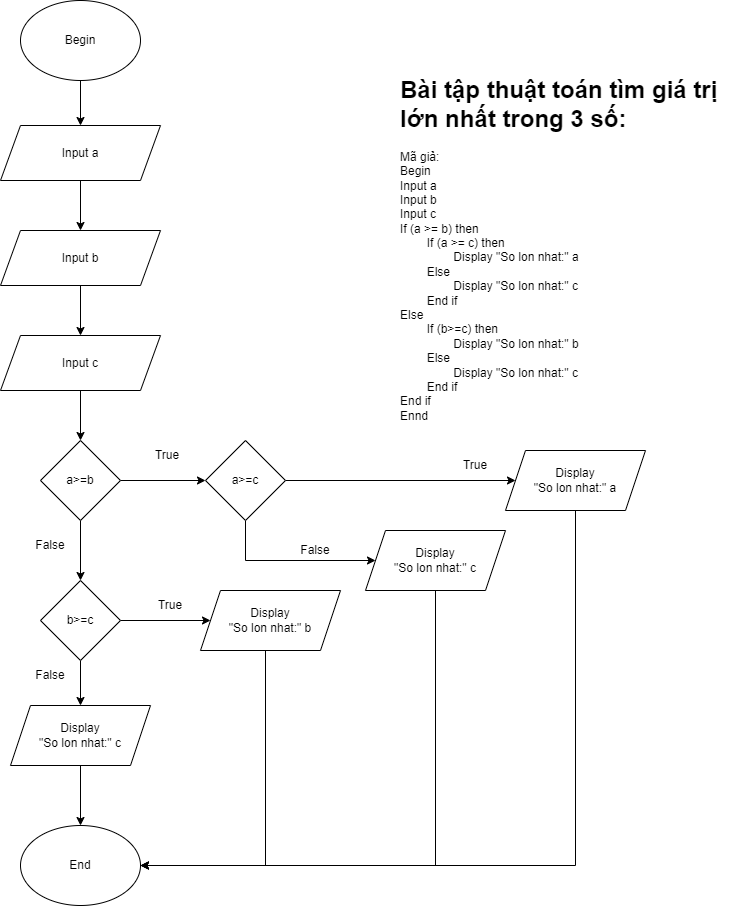

The diagram above was exported from draw.io. Its source (the exported page's mxGraphModel, read from the mxfile embedded in the PNG):
<mxGraphModel dx="2302" dy="794" grid="1" gridSize="10" guides="1" tooltips="1" connect="1" arrows="1" fold="1" page="1" pageScale="1" pageWidth="850" pageHeight="1100" math="0" shadow="0">
  <root>
    <mxCell id="0" />
    <mxCell id="1" parent="0" />
    <mxCell id="iBQFKzwlPwb_22uquPhI-1" value="&lt;h1&gt;Bài tập thuật toán tìm giá trị lớn nhất trong 3 số:&lt;/h1&gt;&lt;div&gt;Mã giả:&lt;/div&gt;&lt;div&gt;Begin&lt;/div&gt;&lt;div&gt;&lt;span style=&quot;&quot;&gt;&#09;&lt;/span&gt;Input a&lt;/div&gt;&lt;div&gt;Input b&lt;br&gt;&lt;/div&gt;&lt;div&gt;Input c&lt;br&gt;&lt;/div&gt;&lt;div&gt;If (a &amp;gt;= b) then&lt;/div&gt;&lt;div&gt;&lt;span style=&quot;&quot;&gt;&lt;span style=&quot;&quot;&gt;&#09;&lt;/span&gt;&#09;&lt;/span&gt;&lt;/div&gt;&lt;span style=&quot;&quot;&gt;&#09;&lt;/span&gt;&lt;span style=&quot;&quot;&gt;&#09;&lt;/span&gt;&lt;span style=&quot;white-space: pre;&quot;&gt;&#09;&lt;/span&gt;If (a &amp;gt;= c) then&lt;br&gt;&lt;span style=&quot;&quot;&gt;&#09;&lt;/span&gt;&lt;span style=&quot;&quot;&gt;&#09;&lt;/span&gt;&lt;span style=&quot;&quot;&gt;&#09;&lt;/span&gt;&lt;span style=&quot;&quot;&gt;&#09;&lt;/span&gt;&lt;span style=&quot;white-space: pre;&quot;&gt;&#09;&lt;span style=&quot;white-space: pre;&quot;&gt;&#09;&lt;/span&gt;&lt;/span&gt;Display &quot;So lon nhat:&quot; a&lt;br&gt;&lt;span style=&quot;&quot;&gt;&#09;&lt;/span&gt;&lt;span style=&quot;white-space: pre;&quot;&gt;&#09;&lt;/span&gt;Else&lt;br&gt;&lt;span style=&quot;&quot;&gt;&#09;&lt;/span&gt;&lt;span style=&quot;&quot;&gt;&#09;&lt;/span&gt;&lt;span style=&quot;white-space: pre;&quot;&gt;&#09;&lt;/span&gt;&lt;span style=&quot;white-space: pre;&quot;&gt;&#09;&lt;/span&gt;Display &quot;So lon nhat:&quot; c&lt;br&gt;&lt;span style=&quot;white-space: pre;&quot;&gt;&#09;&lt;/span&gt;End if&lt;br&gt;Else&lt;br&gt;&lt;span style=&quot;white-space: pre;&quot;&gt;&#09;&lt;/span&gt;If (b&amp;gt;=c) then&lt;br&gt;&lt;span style=&quot;white-space: pre;&quot;&gt;&#09;&lt;/span&gt;&lt;span style=&quot;white-space: pre;&quot;&gt;&#09;&lt;/span&gt;Display &quot;So lon nhat:&quot; b&lt;br&gt;&lt;span style=&quot;white-space: pre;&quot;&gt;&#09;&lt;/span&gt;Else&lt;br&gt;&lt;span style=&quot;white-space: pre;&quot;&gt;&#09;&lt;/span&gt;&lt;span style=&quot;white-space: pre;&quot;&gt;&#09;&lt;/span&gt;Display &quot;So lon nhat:&quot; c&lt;br&gt;&lt;span style=&quot;white-space: pre;&quot;&gt;&#09;&lt;/span&gt;End if&lt;br&gt;End if&lt;br&gt;Ennd" style="text;html=1;strokeColor=none;fillColor=none;spacing=5;spacingTop=-20;whiteSpace=wrap;overflow=hidden;rounded=0;" vertex="1" parent="1">
      <mxGeometry x="480" y="70" width="340" height="430" as="geometry" />
    </mxCell>
    <mxCell id="iBQFKzwlPwb_22uquPhI-2" style="edgeStyle=orthogonalEdgeStyle;rounded=0;orthogonalLoop=1;jettySize=auto;html=1;entryX=0.5;entryY=0;entryDx=0;entryDy=0;" edge="1" parent="1" source="iBQFKzwlPwb_22uquPhI-3" target="iBQFKzwlPwb_22uquPhI-5">
      <mxGeometry relative="1" as="geometry" />
    </mxCell>
    <mxCell id="iBQFKzwlPwb_22uquPhI-3" value="Begin" style="ellipse;whiteSpace=wrap;html=1;" vertex="1" parent="1">
      <mxGeometry x="105" width="120" height="80" as="geometry" />
    </mxCell>
    <mxCell id="iBQFKzwlPwb_22uquPhI-4" style="edgeStyle=orthogonalEdgeStyle;rounded=0;orthogonalLoop=1;jettySize=auto;html=1;entryX=0.5;entryY=0;entryDx=0;entryDy=0;" edge="1" parent="1" source="iBQFKzwlPwb_22uquPhI-5">
      <mxGeometry relative="1" as="geometry">
        <mxPoint x="165" y="230" as="targetPoint" />
      </mxGeometry>
    </mxCell>
    <mxCell id="iBQFKzwlPwb_22uquPhI-5" value="Input a" style="shape=parallelogram;perimeter=parallelogramPerimeter;whiteSpace=wrap;html=1;fixedSize=1;" vertex="1" parent="1">
      <mxGeometry x="85" y="125" width="160" height="55" as="geometry" />
    </mxCell>
    <mxCell id="iBQFKzwlPwb_22uquPhI-6" style="edgeStyle=orthogonalEdgeStyle;rounded=0;orthogonalLoop=1;jettySize=auto;html=1;entryX=0.5;entryY=0;entryDx=0;entryDy=0;" edge="1" parent="1" target="iBQFKzwlPwb_22uquPhI-8">
      <mxGeometry relative="1" as="geometry">
        <mxPoint x="165" y="765" as="sourcePoint" />
      </mxGeometry>
    </mxCell>
    <mxCell id="iBQFKzwlPwb_22uquPhI-8" value="End" style="ellipse;whiteSpace=wrap;html=1;" vertex="1" parent="1">
      <mxGeometry x="105" y="825" width="120" height="80" as="geometry" />
    </mxCell>
    <mxCell id="iBQFKzwlPwb_22uquPhI-11" style="edgeStyle=orthogonalEdgeStyle;rounded=0;orthogonalLoop=1;jettySize=auto;html=1;entryX=0.5;entryY=0;entryDx=0;entryDy=0;" edge="1" parent="1" source="iBQFKzwlPwb_22uquPhI-13">
      <mxGeometry relative="1" as="geometry">
        <mxPoint x="165" y="580" as="targetPoint" />
      </mxGeometry>
    </mxCell>
    <mxCell id="iBQFKzwlPwb_22uquPhI-23" style="edgeStyle=orthogonalEdgeStyle;rounded=0;orthogonalLoop=1;jettySize=auto;html=1;entryX=0;entryY=0.5;entryDx=0;entryDy=0;" edge="1" parent="1" source="iBQFKzwlPwb_22uquPhI-13" target="iBQFKzwlPwb_22uquPhI-22">
      <mxGeometry relative="1" as="geometry" />
    </mxCell>
    <mxCell id="iBQFKzwlPwb_22uquPhI-13" value="a&amp;gt;=b" style="rhombus;whiteSpace=wrap;html=1;" vertex="1" parent="1">
      <mxGeometry x="125" y="440" width="80" height="80" as="geometry" />
    </mxCell>
    <mxCell id="iBQFKzwlPwb_22uquPhI-14" value="False" style="text;html=1;strokeColor=none;fillColor=none;align=center;verticalAlign=middle;whiteSpace=wrap;rounded=0;" vertex="1" parent="1">
      <mxGeometry x="105" y="530" width="60" height="30" as="geometry" />
    </mxCell>
    <mxCell id="iBQFKzwlPwb_22uquPhI-39" style="edgeStyle=orthogonalEdgeStyle;rounded=0;orthogonalLoop=1;jettySize=auto;html=1;entryX=1;entryY=0.5;entryDx=0;entryDy=0;" edge="1" parent="1" source="iBQFKzwlPwb_22uquPhI-16" target="iBQFKzwlPwb_22uquPhI-8">
      <mxGeometry relative="1" as="geometry">
        <Array as="points">
          <mxPoint x="660" y="865" />
        </Array>
      </mxGeometry>
    </mxCell>
    <mxCell id="iBQFKzwlPwb_22uquPhI-16" value="Display&lt;br&gt;&quot;So lon nhat:&quot; a" style="shape=parallelogram;perimeter=parallelogramPerimeter;whiteSpace=wrap;html=1;fixedSize=1;" vertex="1" parent="1">
      <mxGeometry x="590" y="450" width="140" height="60" as="geometry" />
    </mxCell>
    <mxCell id="iBQFKzwlPwb_22uquPhI-17" value="True" style="text;html=1;strokeColor=none;fillColor=none;align=center;verticalAlign=middle;whiteSpace=wrap;rounded=0;" vertex="1" parent="1">
      <mxGeometry x="222" y="440" width="60" height="30" as="geometry" />
    </mxCell>
    <mxCell id="iBQFKzwlPwb_22uquPhI-18" style="edgeStyle=orthogonalEdgeStyle;rounded=0;orthogonalLoop=1;jettySize=auto;html=1;entryX=0.5;entryY=0;entryDx=0;entryDy=0;" edge="1" parent="1" source="iBQFKzwlPwb_22uquPhI-19">
      <mxGeometry relative="1" as="geometry">
        <mxPoint x="165" y="335" as="targetPoint" />
      </mxGeometry>
    </mxCell>
    <mxCell id="iBQFKzwlPwb_22uquPhI-19" value="Input b" style="shape=parallelogram;perimeter=parallelogramPerimeter;whiteSpace=wrap;html=1;fixedSize=1;" vertex="1" parent="1">
      <mxGeometry x="85" y="230" width="160" height="55" as="geometry" />
    </mxCell>
    <mxCell id="iBQFKzwlPwb_22uquPhI-20" style="edgeStyle=orthogonalEdgeStyle;rounded=0;orthogonalLoop=1;jettySize=auto;html=1;entryX=0.5;entryY=0;entryDx=0;entryDy=0;" edge="1" parent="1" source="iBQFKzwlPwb_22uquPhI-21">
      <mxGeometry relative="1" as="geometry">
        <mxPoint x="165" y="440" as="targetPoint" />
      </mxGeometry>
    </mxCell>
    <mxCell id="iBQFKzwlPwb_22uquPhI-21" value="Input c" style="shape=parallelogram;perimeter=parallelogramPerimeter;whiteSpace=wrap;html=1;fixedSize=1;" vertex="1" parent="1">
      <mxGeometry x="85" y="335" width="160" height="55" as="geometry" />
    </mxCell>
    <mxCell id="iBQFKzwlPwb_22uquPhI-24" style="edgeStyle=orthogonalEdgeStyle;rounded=0;orthogonalLoop=1;jettySize=auto;html=1;entryX=0;entryY=0.5;entryDx=0;entryDy=0;" edge="1" parent="1" source="iBQFKzwlPwb_22uquPhI-22" target="iBQFKzwlPwb_22uquPhI-16">
      <mxGeometry relative="1" as="geometry" />
    </mxCell>
    <mxCell id="iBQFKzwlPwb_22uquPhI-27" style="edgeStyle=orthogonalEdgeStyle;rounded=0;orthogonalLoop=1;jettySize=auto;html=1;exitX=0.5;exitY=1;exitDx=0;exitDy=0;entryX=0;entryY=0.5;entryDx=0;entryDy=0;" edge="1" parent="1" source="iBQFKzwlPwb_22uquPhI-22" target="iBQFKzwlPwb_22uquPhI-26">
      <mxGeometry relative="1" as="geometry">
        <Array as="points">
          <mxPoint x="330" y="560" />
        </Array>
      </mxGeometry>
    </mxCell>
    <mxCell id="iBQFKzwlPwb_22uquPhI-22" value="a&amp;gt;=c" style="rhombus;whiteSpace=wrap;html=1;" vertex="1" parent="1">
      <mxGeometry x="290" y="440" width="80" height="80" as="geometry" />
    </mxCell>
    <mxCell id="iBQFKzwlPwb_22uquPhI-25" value="True" style="text;html=1;strokeColor=none;fillColor=none;align=center;verticalAlign=middle;whiteSpace=wrap;rounded=0;" vertex="1" parent="1">
      <mxGeometry x="530" y="450" width="60" height="30" as="geometry" />
    </mxCell>
    <mxCell id="iBQFKzwlPwb_22uquPhI-37" style="edgeStyle=orthogonalEdgeStyle;rounded=0;orthogonalLoop=1;jettySize=auto;html=1;entryX=1;entryY=0.5;entryDx=0;entryDy=0;" edge="1" parent="1" source="iBQFKzwlPwb_22uquPhI-26" target="iBQFKzwlPwb_22uquPhI-8">
      <mxGeometry relative="1" as="geometry">
        <Array as="points">
          <mxPoint x="520" y="865" />
        </Array>
      </mxGeometry>
    </mxCell>
    <mxCell id="iBQFKzwlPwb_22uquPhI-26" value="Display&lt;br&gt;&quot;So lon nhat:&quot; c" style="shape=parallelogram;perimeter=parallelogramPerimeter;whiteSpace=wrap;html=1;fixedSize=1;" vertex="1" parent="1">
      <mxGeometry x="450" y="530" width="140" height="60" as="geometry" />
    </mxCell>
    <mxCell id="iBQFKzwlPwb_22uquPhI-28" value="False" style="text;html=1;strokeColor=none;fillColor=none;align=center;verticalAlign=middle;whiteSpace=wrap;rounded=0;" vertex="1" parent="1">
      <mxGeometry x="370" y="535" width="60" height="30" as="geometry" />
    </mxCell>
    <mxCell id="iBQFKzwlPwb_22uquPhI-36" style="edgeStyle=orthogonalEdgeStyle;rounded=0;orthogonalLoop=1;jettySize=auto;html=1;entryX=1;entryY=0.5;entryDx=0;entryDy=0;" edge="1" parent="1" source="iBQFKzwlPwb_22uquPhI-29" target="iBQFKzwlPwb_22uquPhI-8">
      <mxGeometry relative="1" as="geometry">
        <Array as="points">
          <mxPoint x="350" y="865" />
        </Array>
      </mxGeometry>
    </mxCell>
    <mxCell id="iBQFKzwlPwb_22uquPhI-29" value="Display&lt;br&gt;&quot;So lon nhat:&quot; b" style="shape=parallelogram;perimeter=parallelogramPerimeter;whiteSpace=wrap;html=1;fixedSize=1;" vertex="1" parent="1">
      <mxGeometry x="285" y="590" width="140" height="60" as="geometry" />
    </mxCell>
    <mxCell id="iBQFKzwlPwb_22uquPhI-30" style="edgeStyle=orthogonalEdgeStyle;rounded=0;orthogonalLoop=1;jettySize=auto;html=1;entryX=0;entryY=0.5;entryDx=0;entryDy=0;" edge="1" parent="1" source="iBQFKzwlPwb_22uquPhI-32" target="iBQFKzwlPwb_22uquPhI-29">
      <mxGeometry relative="1" as="geometry" />
    </mxCell>
    <mxCell id="iBQFKzwlPwb_22uquPhI-31" style="edgeStyle=orthogonalEdgeStyle;rounded=0;orthogonalLoop=1;jettySize=auto;html=1;exitX=0.5;exitY=1;exitDx=0;exitDy=0;entryX=0.5;entryY=0;entryDx=0;entryDy=0;" edge="1" parent="1" source="iBQFKzwlPwb_22uquPhI-32" target="iBQFKzwlPwb_22uquPhI-34">
      <mxGeometry relative="1" as="geometry">
        <Array as="points" />
      </mxGeometry>
    </mxCell>
    <mxCell id="iBQFKzwlPwb_22uquPhI-32" value="b&amp;gt;=c" style="rhombus;whiteSpace=wrap;html=1;" vertex="1" parent="1">
      <mxGeometry x="125" y="580" width="80" height="80" as="geometry" />
    </mxCell>
    <mxCell id="iBQFKzwlPwb_22uquPhI-33" value="True" style="text;html=1;strokeColor=none;fillColor=none;align=center;verticalAlign=middle;whiteSpace=wrap;rounded=0;" vertex="1" parent="1">
      <mxGeometry x="225" y="590" width="60" height="30" as="geometry" />
    </mxCell>
    <mxCell id="iBQFKzwlPwb_22uquPhI-34" value="Display&lt;br&gt;&quot;So lon nhat:&quot; c" style="shape=parallelogram;perimeter=parallelogramPerimeter;whiteSpace=wrap;html=1;fixedSize=1;" vertex="1" parent="1">
      <mxGeometry x="95" y="705" width="140" height="60" as="geometry" />
    </mxCell>
    <mxCell id="iBQFKzwlPwb_22uquPhI-35" value="False" style="text;html=1;strokeColor=none;fillColor=none;align=center;verticalAlign=middle;whiteSpace=wrap;rounded=0;" vertex="1" parent="1">
      <mxGeometry x="105" y="660" width="60" height="30" as="geometry" />
    </mxCell>
  </root>
</mxGraphModel>